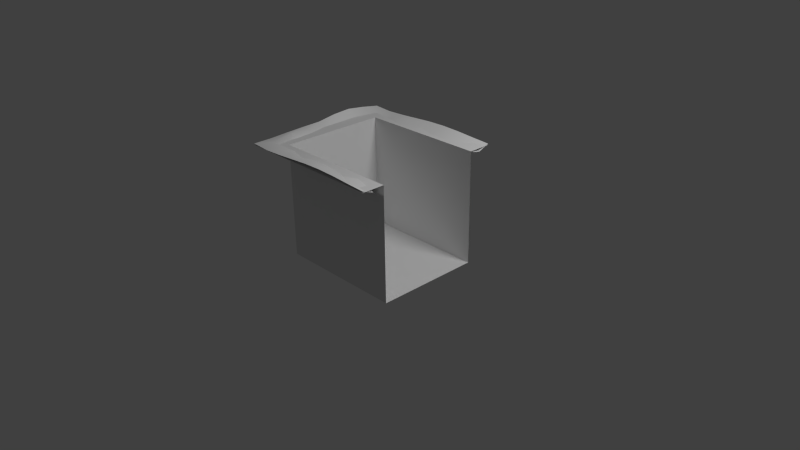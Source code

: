# Source: part4.blend  (saved by Blender 2.62.0; exported with 4.5.12 LTS)
import bpy
from mathutils import Matrix  # noqa: F401  (used for matrix-valued properties, if any)

bpy.ops.wm.read_factory_settings(use_empty=True)
scene = bpy.context.scene
scene.name = 'Scene'

# ---- collections
col_collection_1 = bpy.data.collections.new('Collection 1'); scene.collection.children.link(col_collection_1)
col_collection_6 = bpy.data.collections.new('Collection 6'); scene.collection.children.link(col_collection_6)

# ---- materials (node trees are filled in below, after node groups)
mat_material = bpy.data.materials.new('Material')
mat_material.alpha_threshold = 0.0
mat_material.use_transparent_shadow = False
mat_material.roughness = 0.5
mat_material.line_color = (0.0, 0.0, 0.0, 1.0)
mat_material_001 = bpy.data.materials.new('Material.001')
mat_material_001.alpha_threshold = 0.0
mat_material_001.use_transparent_shadow = False
mat_material_001.specular_color = (0.5, 0.5, 0.5)
mat_material_001.roughness = 0.5
mat_material_001.line_color = (0.0, 0.0, 0.0, 1.0)
mat_material_002 = bpy.data.materials.new('Material.002')
mat_material_002.alpha_threshold = 0.0
mat_material_002.use_transparent_shadow = False
mat_material_002.specular_color = (0.25, 0.25, 0.25)
mat_material_002.roughness = 0.5
mat_material_002.line_color = (0.0, 0.0, 0.0, 1.0)
mat_material_005 = bpy.data.materials.new('Material.005')
mat_material_005.alpha_threshold = 0.0
mat_material_005.use_transparent_shadow = False
mat_material_005.specular_color = (0.5, 0.5, 0.5)
mat_material_005.roughness = 0.5
mat_material_005.line_color = (0.0, 0.0, 0.0, 1.0)

# ---- material node trees

# ---- world
world_world = bpy.data.worlds.new('World'); scene.world = world_world
world_world.color = (0.05088, 0.05088, 0.05088)
world_world.use_sun_shadow = False
world_world.sun_shadow_jitter_overblur = 0.0
world_world.cycles.sampling_method = 'MANUAL'
world_world.cycles.sample_map_resolution = 256

# ---- cameras
cam_camera_005 = bpy.data.cameras.new('Camera.005')
cam_camera_005.clip_end = 100.0
cam_camera_005.lens = 35.0
cam_camera_005.sensor_width = 32.0
cam_camera_005.sensor_height = 18.0
cam_camera_005.dof.focus_distance = 0.0
cam_camera_005.dof.aperture_fstop = 128.0
cam_camera_004 = bpy.data.cameras.new('Camera.004')
cam_camera_004.clip_end = 100.0
cam_camera_004.lens = 35.0
cam_camera_004.sensor_width = 32.0
cam_camera_004.sensor_height = 18.0
cam_camera_004.dof.focus_distance = 0.0
cam_camera_004.dof.aperture_fstop = 128.0
cam_camera_003 = bpy.data.cameras.new('Camera.003')
cam_camera_003.clip_end = 100.0
cam_camera_003.lens = 35.0
cam_camera_003.sensor_width = 32.0
cam_camera_003.sensor_height = 18.0
cam_camera_003.dof.focus_distance = 0.0
cam_camera_003.dof.aperture_fstop = 128.0
cam_camera_002 = bpy.data.cameras.new('Camera.002')
cam_camera_002.clip_end = 100.0
cam_camera_002.lens = 35.0
cam_camera_002.sensor_width = 32.0
cam_camera_002.sensor_height = 18.0
cam_camera_002.dof.focus_distance = 0.0
cam_camera_002.dof.aperture_fstop = 128.0
cam_camera_001 = bpy.data.cameras.new('Camera.001')
cam_camera_001.clip_end = 100.0
cam_camera_001.lens = 35.0
cam_camera_001.sensor_width = 32.0
cam_camera_001.sensor_height = 18.0
cam_camera_001.dof.focus_distance = 0.0
cam_camera_001.dof.aperture_fstop = 128.0
cam_camera = bpy.data.cameras.new('Camera')
cam_camera.clip_end = 100.0
cam_camera.lens = 35.0
cam_camera.sensor_width = 32.0
cam_camera.sensor_height = 18.0
cam_camera.ortho_scale = 7.314
cam_camera.dof.focus_distance = 0.0
cam_camera.dof.aperture_fstop = 128.0

# ---- lights
light_lamp_005 = bpy.data.lights.new('Lamp.005', 'POINT')
light_lamp_005.transmission_factor = 0.0
light_lamp_005.cutoff_distance = 30.0
light_lamp_005.energy = 100.0
light_lamp_005.shadow_buffer_clip_start = 1.001
light_lamp_005.shadow_soft_size = 1.0
light_lamp_005.shadow_maximum_resolution = 0.006
light_lamp_005.use_absolute_resolution = True
light_lamp_005.cycles.use_multiple_importance_sampling = False
light_lamp_004 = bpy.data.lights.new('Lamp.004', 'POINT')
light_lamp_004.transmission_factor = 0.0
light_lamp_004.cutoff_distance = 30.0
light_lamp_004.energy = 100.0
light_lamp_004.shadow_buffer_clip_start = 1.001
light_lamp_004.shadow_soft_size = 1.0
light_lamp_004.shadow_maximum_resolution = 0.006
light_lamp_004.use_absolute_resolution = True
light_lamp_004.cycles.use_multiple_importance_sampling = False
light_lamp_003 = bpy.data.lights.new('Lamp.003', 'POINT')
light_lamp_003.transmission_factor = 0.0
light_lamp_003.cutoff_distance = 30.0
light_lamp_003.energy = 100.0
light_lamp_003.shadow_buffer_clip_start = 1.001
light_lamp_003.shadow_soft_size = 1.0
light_lamp_003.shadow_maximum_resolution = 0.006
light_lamp_003.use_absolute_resolution = True
light_lamp_003.cycles.use_multiple_importance_sampling = False
light_lamp_002 = bpy.data.lights.new('Lamp.002', 'POINT')
light_lamp_002.transmission_factor = 0.0
light_lamp_002.cutoff_distance = 30.0
light_lamp_002.energy = 100.0
light_lamp_002.shadow_buffer_clip_start = 1.001
light_lamp_002.shadow_soft_size = 1.0
light_lamp_002.shadow_maximum_resolution = 0.006
light_lamp_002.use_absolute_resolution = True
light_lamp_002.cycles.use_multiple_importance_sampling = False
light_lamp_001 = bpy.data.lights.new('Lamp.001', 'POINT')
light_lamp_001.transmission_factor = 0.0
light_lamp_001.cutoff_distance = 30.0
light_lamp_001.energy = 100.0
light_lamp_001.shadow_buffer_clip_start = 1.001
light_lamp_001.shadow_soft_size = 1.0
light_lamp_001.shadow_maximum_resolution = 0.006
light_lamp_001.use_absolute_resolution = True
light_lamp_001.cycles.use_multiple_importance_sampling = False
light_lamp = bpy.data.lights.new('Lamp', 'POINT')
light_lamp.transmission_factor = 0.0
light_lamp.cutoff_distance = 30.0
light_lamp.energy = 100.0
light_lamp.shadow_buffer_clip_start = 1.001
light_lamp.shadow_soft_size = 1.0
light_lamp.shadow_maximum_resolution = 0.006
light_lamp.use_absolute_resolution = True
light_lamp.cycles.use_multiple_importance_sampling = False

# ---- meshes
me_cube_006 = bpy.data.meshes.new('Cube.006')
me_cube_006.from_pydata([(3.0, 0.25, 1.579), (3.0, -0.25, 1.538), (3.0, 0.5, 1.594), (3.0, -0.5, 1.53), (3.0, 0.0, 1.542), (5.0, 1.0, 1.517), (4.0, 1.0, 1.546), (4.5, 1.0, 1.545), (3.5, 1.0, 1.512), (4.75, 1.0, 1.53), (4.25, 1.0, 1.552), (3.25, 1.0, 1.502), (3.75, 1.0, 1.529), (4.0, -0.85, 1.541), (4.0, 0.85, 1.5), (3.495, -0.7955, 1.508), (4.5, -0.85, 1.497), (3.5, 0.85, 1.521), (4.5, 0.85, 1.525), (3.75, -0.85, 1.502), (4.25, -0.85, 1.537), (4.755, -0.85, 1.543), (3.75, 0.85, 1.526), (4.25, 0.85, 1.515), (4.777, 0.85, 1.497), (3.0, 0.75, 1.561), (3.0, -0.75, 1.518), (3.0, 1.0, 1.517), (3.0, -1.0, 1.517), (3.75, -1.0, 1.529), (3.25, -1.0, 1.502), (4.25, -1.0, 1.552), (4.75, -1.0, 1.53), (3.5, -1.0, 1.512), (4.5, -1.0, 1.545), (4.0, -1.0, 1.546), (5.0, -1.0, 1.517), (4.792, 0.7109, 1.472), (4.25, 0.7333, 1.492), (3.75, 0.7191, 1.493), (4.724, -0.7284, 1.355), (4.25, -0.7201, 1.373), (3.75, -0.7585, 1.395), (4.5, 0.7163, 1.486), (3.5, 0.7585, 1.49), (4.5, -0.7372, 1.383), (3.5, -0.7159, 1.469), (4.0, 0.7285, 1.488), (4.0, -0.7329, 1.383), (5.0, 0.85, 1.457), (5.0, -0.85, 1.461), (5.0, 1.0, 1.517), (5.0, -1.0, 1.517), (5.0, -0.75, 1.385), (5.0, 0.75, 1.478), (3.18, -0.845, 1.538), (3.115, 5.32e-15, 1.499), (3.115, -0.5, 1.551), (3.115, 0.5, 1.487), (3.115, -0.25, 1.536), (3.115, 0.25, 1.495), (3.163, 0.85, 1.504), (3.25, 0.7626, 1.481), (3.212, 0.25, 1.427), (3.212, -0.25, 1.468), (3.212, 0.5, 1.419), (3.212, -0.5, 1.483), (3.212, 4.186e-14, 1.431), (3.25, -0.7159, 1.44), (5.0, -1.0, 1.5), (3.0, -1.0, 1.5), (3.0, 1.0, 1.5), (5.0, 1.0, 1.5), (5.0, 0.7, 1.5), (3.3, 0.7, 1.5), (3.3, -0.7, 1.5), (5.0, -0.7, 1.5), (3.3, 0.7, 1.5), (5.0, 0.7, 1.5), (5.0, 0.7, 0.0), (3.3, 0.7, 0.0), (3.3, -0.7, 1.5), (3.3, 0.7, 1.5), (3.3, 0.7, 0.0), (3.3, -0.7, 0.0), (3.3, -0.7, 0.0), (5.0, -0.7, 0.0), (3.3, 0.7, 0.0), (5.0, 0.7, 0.0), (5.0, -0.7, 1.5), (3.3, -0.7, 1.5), (5.0, -0.7, 0.0), (3.3, -0.7, 0.0)], [(49, 51), (50, 52)], [(50, 53, 40, 21), (17, 8, 11, 61), (22, 12, 8, 17), (14, 6, 12, 22), (23, 10, 6, 14), (18, 7, 10, 23), (54, 49, 24, 37), (24, 9, 7, 18), (49, 5, 9, 24), (11, 27, 25, 61), (50, 21, 32, 36), (16, 34, 32, 21), (16, 20, 31, 34), (13, 35, 31, 20), (13, 19, 29, 35), (15, 33, 29, 19), (15, 55, 30, 33), (55, 26, 28, 30), (18, 43, 37, 24), (23, 38, 43, 18), (17, 44, 39, 22), (61, 62, 44, 17), (21, 40, 45, 16), (16, 45, 41, 20), (19, 42, 46, 15), (15, 46, 68, 55), (14, 47, 38, 23), (22, 39, 47, 14), (48, 13, 20, 41), (13, 48, 42, 19), (3, 26, 55, 57), (4, 1, 59, 56), (0, 4, 56, 60), (1, 3, 57, 59), (2, 0, 60, 58), (2, 58, 61, 25), (61, 58, 65, 62), (58, 60, 63, 65), (59, 57, 66, 64), (60, 56, 67, 63), (56, 59, 64, 67), (57, 55, 68, 66), (70, 75, 74, 71), (69, 76, 75, 70), (71, 74, 73, 72), (80, 77, 78, 79), (84, 83, 82, 81), (85, 86, 88, 87), (92, 91, 89, 90)])
me_cube_006.polygons.foreach_set('use_smooth', [1, 1, 1, 1, 1, 1, 1, 1, 1, 1, 1, 1, 1, 1, 1, 1, 1, 1, 1, 1, 1, 1, 1, 1, 1, 1, 1, 1, 1, 1, 1, 1, 1, 1, 1, 1, 1, 1, 1, 1, 1, 1, 0, 0, 0, 0, 0, 0, 0])
me_cube_006.polygons.foreach_set('material_index', [2, 2, 2, 2, 2, 2, 2, 2, 2, 2, 2, 2, 2, 2, 2, 2, 2, 2, 2, 2, 2, 2, 2, 2, 2, 2, 2, 2, 2, 2, 2, 2, 2, 2, 2, 0, 0, 2, 2, 2, 2, 2, 0, 0, 0, 0, 0, 0, 0])
_uv = me_cube_006.uv_layers.new(name='UVTex')
_uv.uv.foreach_set('vector', [0.6611, 0.09064, 0.6611, 0.1392, 0.6164, 0.1497, 0.6214, 0.09064, 0.4181, 0.9169, 0.4181, 0.9898, 0.3776, 0.9898, 0.3635, 0.9169, 0.4586, 0.9169, 0.4586, 0.9898, 0.4181, 0.9898, 0.4181, 0.9169, 0.4991, 0.9169, 0.4991, 0.9898, 0.4586, 0.9898, 0.4586, 0.9169, 0.5396, 0.9169, 0.5396, 0.9898, 0.4991, 0.9898, 0.4991, 0.9169, 0.5801, 0.9169, 0.5801, 0.9898, 0.5396, 0.9898, 0.5396, 0.9169, 0.6611, 0.8683, 0.6611, 0.9169, 0.625, 0.9169, 0.6274, 0.8493, 0.625, 0.9169, 0.6206, 0.9898, 0.5801, 0.9898, 0.5801, 0.9169, 0.6611, 0.9169, 0.6611, 0.9898, 0.6206, 0.9898, 0.625, 0.9169, 0.3776, 0.9898, 0.3371, 0.9898, 0.3371, 0.8683, 0.3635, 0.9169, 0.6611, 0.09064, 0.6214, 0.09064, 0.6206, 0.01774, 0.6611, 0.01774, 0.5801, 0.09064, 0.5801, 0.01774, 0.6206, 0.01774, 0.6214, 0.09064, 0.5801, 0.09064, 0.5396, 0.09064, 0.5396, 0.01774, 0.5801, 0.01774, 0.4991, 0.09064, 0.4991, 0.01774, 0.5396, 0.01774, 0.5396, 0.09064, 0.4991, 0.09064, 0.4586, 0.09064, 0.4586, 0.01774, 0.4991, 0.01774, 0.4181, 0.09064, 0.4181, 0.01774, 0.4586, 0.01774, 0.4586, 0.09064, 0.4181, 0.09064, 0.3662, 0.09308, 0.3776, 0.01774, 0.4181, 0.01774, 0.3662, 0.09308, 0.3371, 0.1392, 0.3371, 0.01774, 0.3776, 0.01774, 0.5801, 0.9169, 0.5801, 0.8519, 0.6274, 0.8493, 0.625, 0.9169, 0.5396, 0.9169, 0.5396, 0.8602, 0.5801, 0.8519, 0.5801, 0.9169, 0.4181, 0.9169, 0.4181, 0.8725, 0.4586, 0.8533, 0.4586, 0.9169, 0.3635, 0.9169, 0.3776, 0.8744, 0.4181, 0.8725, 0.4181, 0.9169, 0.6214, 0.09064, 0.6164, 0.1497, 0.5801, 0.1455, 0.5801, 0.09064, 0.5801, 0.09064, 0.5801, 0.1455, 0.5396, 0.1538, 0.5396, 0.09064, 0.4586, 0.09064, 0.4586, 0.1351, 0.4181, 0.1558, 0.4181, 0.09064, 0.4181, 0.09064, 0.4181, 0.1558, 0.3776, 0.1558, 0.3662, 0.09308, 0.4991, 0.9169, 0.4991, 0.8578, 0.5396, 0.8602, 0.5396, 0.9169, 0.4586, 0.9169, 0.4586, 0.8533, 0.4991, 0.8578, 0.4991, 0.9169, 0.4991, 0.1475, 0.4991, 0.09064, 0.5396, 0.09064, 0.5396, 0.1538, 0.4991, 0.09064, 0.4991, 0.1475, 0.4586, 0.1351, 0.4586, 0.09064, 0.3371, 0.2608, 0.3371, 0.1392, 0.3662, 0.09308, 0.3557, 0.2608, 0.3371, 0.5038, 0.3371, 0.3823, 0.3557, 0.3823, 0.3557, 0.5038, 0.3371, 0.6253, 0.3371, 0.5038, 0.3557, 0.5038, 0.3557, 0.6253, 0.3371, 0.3823, 0.3371, 0.2608, 0.3557, 0.2608, 0.3557, 0.3823, 0.3371, 0.7468, 0.3371, 0.6253, 0.3557, 0.6253, 0.3557, 0.7468, 0.3371, 0.7468, 0.3557, 0.7468, 0.3635, 0.9169, 0.3371, 0.8683, 0.3635, 0.9169, 0.3557, 0.7468, 0.3714, 0.7468, 0.3776, 0.8744, 0.3557, 0.7468, 0.3557, 0.6253, 0.3714, 0.6253, 0.3714, 0.7468, 0.3557, 0.3823, 0.3557, 0.2608, 0.3714, 0.2608, 0.3714, 0.3823, 0.3557, 0.6253, 0.3557, 0.5038, 0.3714, 0.5038, 0.3714, 0.6253, 0.3557, 0.5038, 0.3557, 0.3823, 0.3714, 0.3823, 0.3714, 0.5038, 0.3557, 0.2608, 0.3662, 0.09308, 0.3776, 0.1558, 0.3714, 0.2608, 0.005582, 0.0142, 0.05389, 0.1591, 0.05389, 0.8355, 0.005582, 0.9804, 0.3277, 0.0142, 0.3277, 0.1591, 0.05389, 0.1591, 0.005582, 0.0142, 0.005582, 0.9804, 0.05389, 0.8355, 0.3277, 0.8355, 0.3277, 0.9804, 0.6765, 0.06361, 0.6765, 0.9091, 0.9959, 0.9091, 0.9959, 0.06361, 0.6821, 0.02063, 0.9749, 0.02063, 0.9749, 0.9618, 0.6821, 0.9618, 0.05389, 0.1591, 0.3277, 0.1591, 0.3277, 0.8355, 0.05389, 0.8355, 0.6765, 0.06361, 0.9959, 0.06361, 0.9959, 0.9091, 0.6765, 0.9091])
me_cube_006.materials.append(mat_material)
me_cube_006.materials.append(mat_material_001)
me_cube_006.materials.append(mat_material_002)
me_cube_006.materials.append(mat_material_005)
me_cube_006.use_remesh_preserve_volume = False
me_cube_006.use_remesh_preserve_attributes = False
me_cube_006.use_mirror_vertex_groups = False
me_cube_006.update()

# ---- objects
ob_camera_003 = bpy.data.objects.new('Camera.003', cam_camera_005)
ob_lamp_003 = bpy.data.objects.new('Lamp.003', light_lamp_005)
ob_cube_002 = bpy.data.objects.new('Cube.002', me_cube_006)
ob_camera_002 = bpy.data.objects.new('Camera.002', cam_camera_004)
ob_lamp_002 = bpy.data.objects.new('Lamp.002', light_lamp_004)
ob_lamp_001_001 = bpy.data.objects.new('Lamp_001.001', light_lamp_003)
ob_camera_001_001 = bpy.data.objects.new('Camera_001.001', cam_camera_003)
ob_camera_001 = bpy.data.objects.new('Camera.001', cam_camera_002)
ob_lamp_001 = bpy.data.objects.new('Lamp.001', light_lamp_002)
ob_lamp_001_1 = bpy.data.objects.new('Lamp_001', light_lamp_001)
ob_camera_001_1 = bpy.data.objects.new('Camera_001', cam_camera_001)
ob_lamp = bpy.data.objects.new('Lamp', light_lamp)
ob_camera = bpy.data.objects.new('Camera', cam_camera)

# ---- transforms, parenting, visibility, modifiers, constraints
ob_camera_003.location = (7.481, -6.508, 5.344)
ob_camera_003.rotation_euler = (1.109, 0.01082, 0.8149)
ob_camera_003.scale = (1.0, 1.0, 1.0)
ob_camera_003.lineart.crease_threshold = 0.0
ob_lamp_003.location = (4.076, 1.005, 5.904)
ob_lamp_003.rotation_euler = (0.6503, 0.05522, 1.866)
ob_lamp_003.scale = (1.0, 1.0, 1.0)
ob_lamp_003.lineart.crease_threshold = 0.0
ob_cube_002.location = (-4.0, 0.0, 0.0)
ob_cube_002.lineart.crease_threshold = 0.0
ob_camera_002.location = (7.481, -6.508, 5.344)
ob_camera_002.rotation_euler = (1.109, 0.01082, 0.8149)
ob_camera_002.scale = (1.0, 1.0, 1.0)
ob_camera_002.lineart.crease_threshold = 0.0
ob_lamp_002.location = (4.076, 1.005, 5.904)
ob_lamp_002.rotation_euler = (0.6503, 0.05522, 1.866)
ob_lamp_002.scale = (1.0, 1.0, 1.0)
ob_lamp_002.lineart.crease_threshold = 0.0
ob_lamp_001_001.location = (4.076, 1.005, 5.904)
ob_lamp_001_001.rotation_euler = (0.6503, 0.05522, 1.866)
ob_lamp_001_001.scale = (1.0, 1.0, 1.0)
ob_lamp_001_001.lineart.crease_threshold = 0.0
ob_camera_001_001.location = (7.481, -6.508, 5.344)
ob_camera_001_001.rotation_euler = (1.109, 0.01082, 0.8149)
ob_camera_001_001.scale = (1.0, 1.0, 1.0)
ob_camera_001_001.lineart.crease_threshold = 0.0
ob_camera_001.location = (7.481, -6.508, 5.344)
ob_camera_001.rotation_euler = (1.109, 0.01082, 0.8149)
ob_camera_001.scale = (1.0, 1.0, 1.0)
ob_camera_001.lineart.crease_threshold = 0.0
ob_lamp_001.location = (4.076, 1.005, 5.904)
ob_lamp_001.rotation_euler = (0.6503, 0.05522, 1.866)
ob_lamp_001.scale = (1.0, 1.0, 1.0)
ob_lamp_001.lineart.crease_threshold = 0.0
ob_lamp_001_1.location = (4.076, 1.005, 5.904)
ob_lamp_001_1.rotation_euler = (0.6503, 0.05522, 1.866)
ob_lamp_001_1.scale = (1.0, 1.0, 1.0)
ob_lamp_001_1.lineart.crease_threshold = 0.0
ob_camera_001_1.location = (7.481, -6.508, 5.344)
ob_camera_001_1.rotation_euler = (1.109, 0.01082, 0.8149)
ob_camera_001_1.scale = (1.0, 1.0, 1.0)
ob_camera_001_1.lineart.crease_threshold = 0.0
ob_lamp.location = (4.076, 1.005, 5.904)
ob_lamp.rotation_euler = (0.6503, 0.05522, 1.866)
ob_lamp.lock_rotations_4d = False
ob_lamp.empty_display_type = 'ARROWS'
ob_lamp.color = (0.0, 0.0, 0.0, 0.0)
ob_lamp.lineart.crease_threshold = 0.0
ob_camera.location = (7.481, -6.508, 5.344)
ob_camera.rotation_euler = (1.109, 0.01082, 0.8149)
ob_camera.lock_rotations_4d = False
ob_camera.empty_display_type = 'ARROWS'
ob_camera.color = (0.0, 0.0, 0.0, 0.0)
ob_camera.display_type = 'WIRE'
ob_camera.lineart.crease_threshold = 0.0

# ---- collection membership
col_collection_1.objects.link(ob_camera_003)
col_collection_1.objects.link(ob_lamp_003)
col_collection_1.objects.link(ob_cube_002)
col_collection_1.objects.link(ob_camera_002)
col_collection_1.objects.link(ob_lamp_002)
col_collection_1.objects.link(ob_lamp_001_001)
col_collection_1.objects.link(ob_camera_001_001)
col_collection_1.objects.link(ob_camera_001)
col_collection_1.objects.link(ob_lamp_001)
col_collection_1.objects.link(ob_lamp_001_1)
col_collection_1.objects.link(ob_camera_001_1)
col_collection_1.objects.link(ob_lamp)
col_collection_1.objects.link(ob_camera)
col_collection_6.objects.link(ob_camera_003)
col_collection_6.objects.link(ob_lamp_003)
col_collection_6.objects.link(ob_camera_002)
col_collection_6.objects.link(ob_lamp_002)
col_collection_6.objects.link(ob_lamp_001_001)
col_collection_6.objects.link(ob_camera_001_001)
col_collection_6.objects.link(ob_camera_001)
col_collection_6.objects.link(ob_lamp_001)
col_collection_6.objects.link(ob_lamp_001_1)
col_collection_6.objects.link(ob_camera_001_1)

# ---- scene / render settings (as saved in the file)
scene.camera = ob_camera
scene.frame_start = 1; scene.frame_end = 250; scene.frame_set(1)
scene.render.engine = 'BLENDER_EEVEE_NEXT'
scene.render.image_settings.color_mode = 'RGB'
scene.render.image_settings.compression = 90
scene.render.resolution_percentage = 50
scene.render.dither_intensity = 0.0
scene.render.bake_margin = 2
scene.render.bake_bias = 0.0
scene.cycles.use_denoising = False
scene.cycles.samples = 10
scene.cycles.sampling_pattern = 'TABULATED_SOBOL'
scene.cycles.light_sampling_threshold = 0.0
scene.cycles.use_adaptive_sampling = False
scene.cycles.use_light_tree = False
scene.cycles.blur_glossy = 0.0
scene.cycles.volume_bounces = 1
scene.cycles.pixel_filter_type = 'GAUSSIAN'
scene.cycles.sample_clamp_indirect = 0.0
scene.view_settings.view_transform = 'Standard'
bpy.context.view_layer.update()
